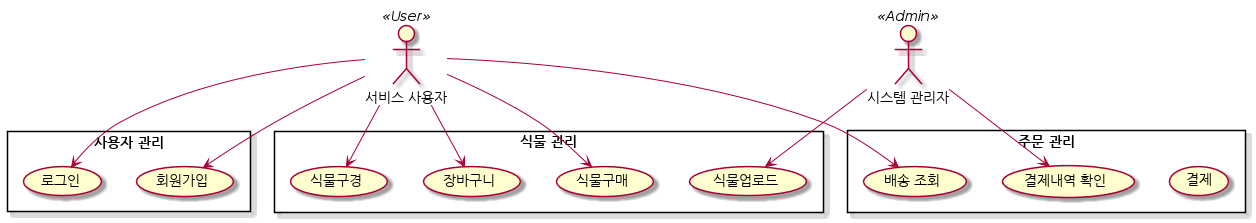

The diagram above was rendered by PlantUML. Its source (embedded in the PNG):
@startuml
skinparam backgroundcolor transparent

:서비스 사용자:  as user << User >>
:시스템 관리자:  as adm << Admin >>

rectangle "사용자 관리" {
        (회원가입) as su
        (로그인) as si
}

rectangle "식물 관리" {
        (식물구경) as po
        (식물구매) as pp
        (장바구니) as bk
        (식물업로드) as pu
}
rectangle "주문 관리" {
        (결제) as pay
        (결제내역 확인) as pl
        (배송 조회) as delivery
}

user --> su
user --> si
user --> pp
user --> po
user --> bk
user --> delivery

adm --> pu
adm --> pl

@enduml